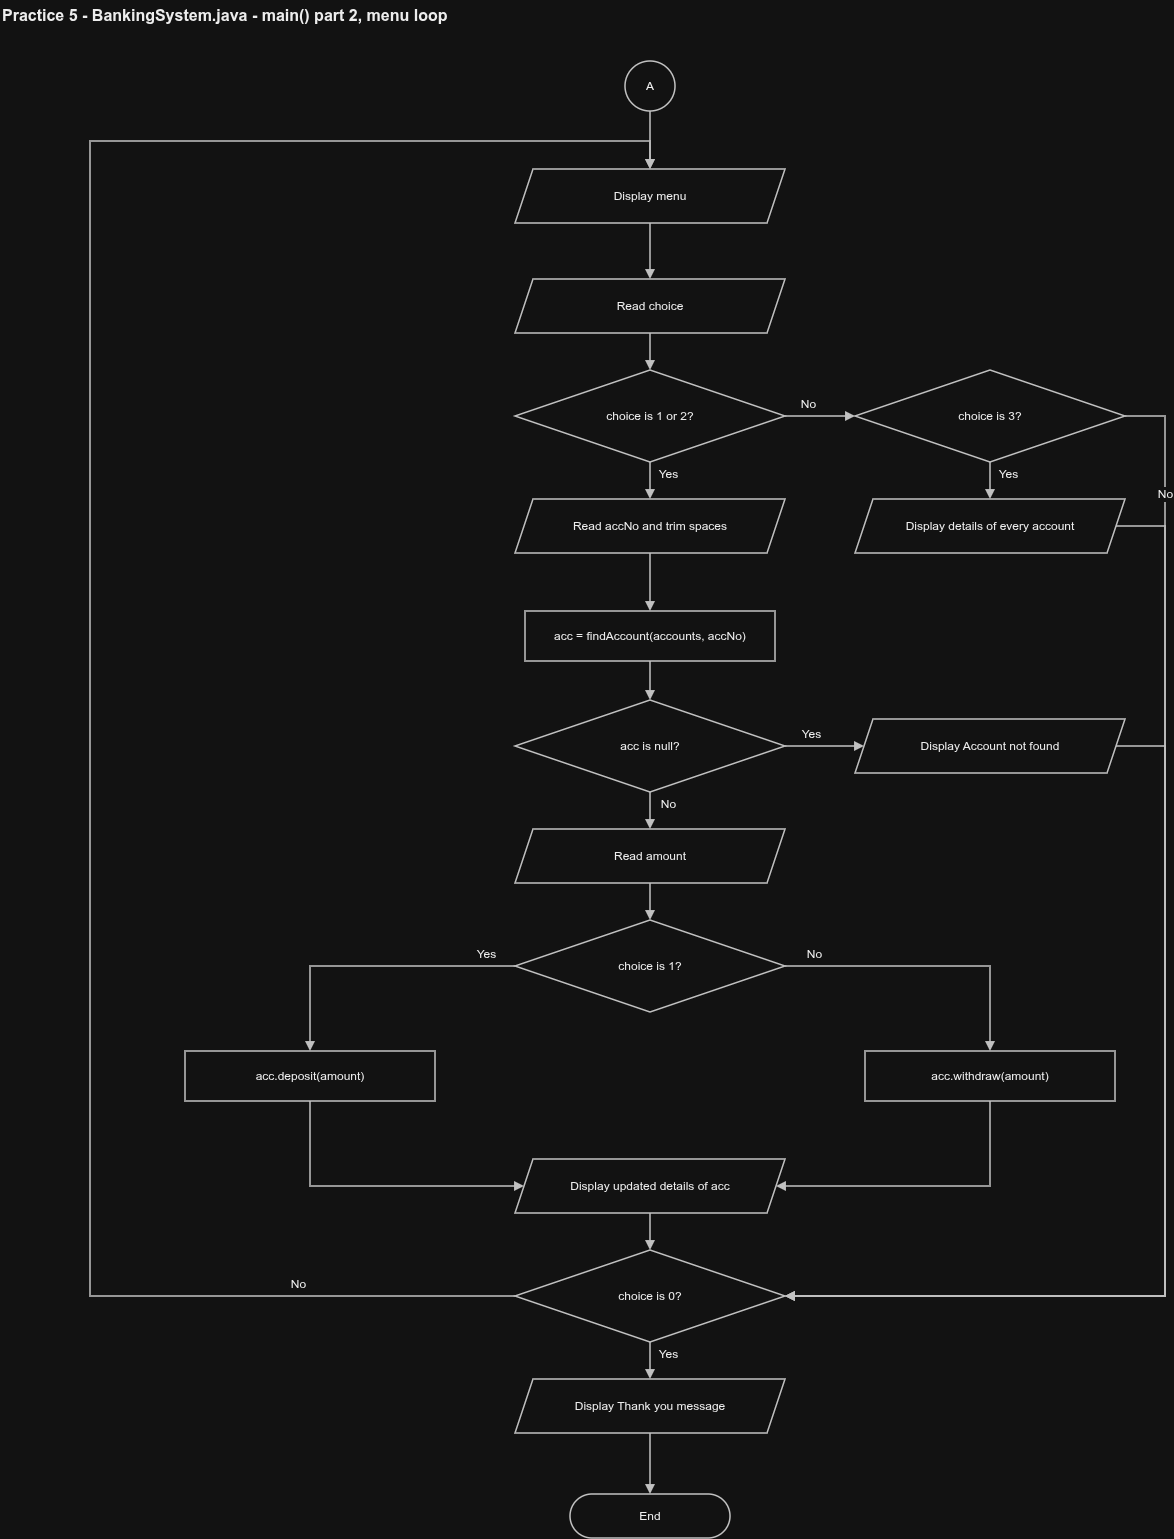

The diagram above was exported from draw.io. Its source (the exported page's mxGraphModel, read from the mxfile embedded in the PNG):
<mxGraphModel dx="2542" dy="1591" grid="1" gridSize="10" guides="1" tooltips="1" connect="1" arrows="1" fold="1" page="1" pageScale="1" pageWidth="1245" pageHeight="1612" math="0" shadow="0">
  <root>
    <mxCell id="0" />
    <mxCell id="1" parent="0" />
    <mxCell id="title" parent="1" style="text;html=1;fontSize=16;fontStyle=1;align=left;verticalAlign=middle;fontColor=#000000;" value="Practice 5 - BankingSystem.java - main() part 2, menu loop" vertex="1">
      <mxGeometry height="30" width="640" x="20" y="14" as="geometry" />
    </mxCell>
    <mxCell id="n_A" parent="1" style="whiteSpace=wrap;html=1;fontSize=12;fontColor=#000000;ellipse;fillColor=#ffffff;strokeColor=#333333;strokeWidth=1.5;" value="A" vertex="1">
      <mxGeometry height="50" width="50" x="645" y="75" as="geometry" />
    </mxCell>
    <mxCell id="n_M" parent="1" style="whiteSpace=wrap;html=1;fontSize=12;fontColor=#000000;shape=parallelogram;perimeter=parallelogramPerimeter;fixedSize=1;size=18;fillColor=#ffffff;strokeColor=#333333;strokeWidth=1.5;" value="Display menu" vertex="1">
      <mxGeometry height="54" width="270" x="535" y="183" as="geometry" />
    </mxCell>
    <mxCell id="n_C" parent="1" style="whiteSpace=wrap;html=1;fontSize=12;fontColor=#000000;shape=parallelogram;perimeter=parallelogramPerimeter;fixedSize=1;size=18;fillColor=#ffffff;strokeColor=#333333;strokeWidth=1.5;" value="Read choice" vertex="1">
      <mxGeometry height="54" width="270" x="535" y="293" as="geometry" />
    </mxCell>
    <mxCell id="n_D" parent="1" style="whiteSpace=wrap;html=1;fontSize=12;fontColor=#000000;rhombus;fillColor=#ffffff;strokeColor=#333333;strokeWidth=1.5;" value="choice is 1 or 2?" vertex="1">
      <mxGeometry height="92" width="270" x="535" y="384" as="geometry" />
    </mxCell>
    <mxCell id="n_E" parent="1" style="whiteSpace=wrap;html=1;fontSize=12;fontColor=#000000;shape=parallelogram;perimeter=parallelogramPerimeter;fixedSize=1;size=18;fillColor=#ffffff;strokeColor=#333333;strokeWidth=1.5;" value="Read accNo and trim spaces" vertex="1">
      <mxGeometry height="54" width="270" x="535" y="513" as="geometry" />
    </mxCell>
    <mxCell id="n_F" parent="1" style="whiteSpace=wrap;html=1;fontSize=12;fontColor=#000000;rounded=0;fillColor=#ffffff;strokeColor=#333333;strokeWidth=1.5;" value="acc = findAccount(accounts, accNo)" vertex="1">
      <mxGeometry height="50" width="250" x="545" y="625" as="geometry" />
    </mxCell>
    <mxCell id="n_G" parent="1" style="whiteSpace=wrap;html=1;fontSize=12;fontColor=#000000;rhombus;fillColor=#ffffff;strokeColor=#333333;strokeWidth=1.5;" value="acc is null?" vertex="1">
      <mxGeometry height="92" width="270" x="535" y="714" as="geometry" />
    </mxCell>
    <mxCell id="n_I" parent="1" style="whiteSpace=wrap;html=1;fontSize=12;fontColor=#000000;shape=parallelogram;perimeter=parallelogramPerimeter;fixedSize=1;size=18;fillColor=#ffffff;strokeColor=#333333;strokeWidth=1.5;" value="Read amount" vertex="1">
      <mxGeometry height="54" width="270" x="535" y="843" as="geometry" />
    </mxCell>
    <mxCell id="n_J" parent="1" style="whiteSpace=wrap;html=1;fontSize=12;fontColor=#000000;rhombus;fillColor=#ffffff;strokeColor=#333333;strokeWidth=1.5;" value="choice is 1?" vertex="1">
      <mxGeometry height="92" width="270" x="535" y="934" as="geometry" />
    </mxCell>
    <mxCell id="n_K" parent="1" style="whiteSpace=wrap;html=1;fontSize=12;fontColor=#000000;rounded=0;fillColor=#ffffff;strokeColor=#333333;strokeWidth=1.5;" value="acc.deposit(amount)" vertex="1">
      <mxGeometry height="50" width="250" x="205" y="1065" as="geometry" />
    </mxCell>
    <mxCell id="n_L" parent="1" style="whiteSpace=wrap;html=1;fontSize=12;fontColor=#000000;rounded=0;fillColor=#ffffff;strokeColor=#333333;strokeWidth=1.5;" value="acc.withdraw(amount)" vertex="1">
      <mxGeometry height="50" width="250" x="885" y="1065" as="geometry" />
    </mxCell>
    <mxCell id="n_N" parent="1" style="whiteSpace=wrap;html=1;fontSize=12;fontColor=#000000;shape=parallelogram;perimeter=parallelogramPerimeter;fixedSize=1;size=18;fillColor=#ffffff;strokeColor=#333333;strokeWidth=1.5;" value="Display updated details of acc" vertex="1">
      <mxGeometry height="54" width="270" x="535" y="1173" as="geometry" />
    </mxCell>
    <mxCell id="n_Z" parent="1" style="whiteSpace=wrap;html=1;fontSize=12;fontColor=#000000;rhombus;fillColor=#ffffff;strokeColor=#333333;strokeWidth=1.5;" value="choice is 0?" vertex="1">
      <mxGeometry height="92" width="270" x="535" y="1264" as="geometry" />
    </mxCell>
    <mxCell id="n_Q" parent="1" style="whiteSpace=wrap;html=1;fontSize=12;fontColor=#000000;shape=parallelogram;perimeter=parallelogramPerimeter;fixedSize=1;size=18;fillColor=#ffffff;strokeColor=#333333;strokeWidth=1.5;" value="Display Thank you message" vertex="1">
      <mxGeometry height="54" width="270" x="535" y="1393" as="geometry" />
    </mxCell>
    <mxCell id="n_R" parent="1" style="whiteSpace=wrap;html=1;fontSize=12;fontColor=#000000;rounded=1;arcSize=50;fillColor=#ffffff;strokeColor=#333333;strokeWidth=1.5;" value="End" vertex="1">
      <mxGeometry height="44" width="160" x="590" y="1508" as="geometry" />
    </mxCell>
    <mxCell id="n_O" parent="1" style="whiteSpace=wrap;html=1;fontSize=12;fontColor=#000000;rhombus;fillColor=#ffffff;strokeColor=#333333;strokeWidth=1.5;" value="choice is 3?" vertex="1">
      <mxGeometry height="92" width="270" x="875" y="384" as="geometry" />
    </mxCell>
    <mxCell id="n_P" parent="1" style="whiteSpace=wrap;html=1;fontSize=12;fontColor=#000000;shape=parallelogram;perimeter=parallelogramPerimeter;fixedSize=1;size=18;fillColor=#ffffff;strokeColor=#333333;strokeWidth=1.5;" value="Display details of every account" vertex="1">
      <mxGeometry height="54" width="270" x="875" y="513" as="geometry" />
    </mxCell>
    <mxCell id="n_H" parent="1" style="whiteSpace=wrap;html=1;fontSize=12;fontColor=#000000;shape=parallelogram;perimeter=parallelogramPerimeter;fixedSize=1;size=18;fillColor=#ffffff;strokeColor=#333333;strokeWidth=1.5;" value="Display Account not found" vertex="1">
      <mxGeometry height="54" width="270" x="875" y="733" as="geometry" />
    </mxCell>
    <mxCell id="e0" edge="1" parent="1" source="n_A" style="edgeStyle=orthogonalEdgeStyle;rounded=0;html=1;endArrow=block;endFill=1;strokeColor=#333333;strokeWidth=1.5;fontSize=12;fontColor=#000000;exitX=0.5;exitY=1;exitDx=0;exitDy=0;entryX=0.5;entryY=0;entryDx=0;entryDy=0;" target="n_M" value="">
      <mxGeometry relative="1" as="geometry" />
    </mxCell>
    <mxCell id="e1" edge="1" parent="1" source="n_M" style="edgeStyle=orthogonalEdgeStyle;rounded=0;html=1;endArrow=block;endFill=1;strokeColor=#333333;strokeWidth=1.5;fontSize=12;fontColor=#000000;exitX=0.5;exitY=1;exitDx=0;exitDy=0;entryX=0.5;entryY=0;entryDx=0;entryDy=0;" target="n_C" value="">
      <mxGeometry relative="1" as="geometry" />
    </mxCell>
    <mxCell id="e2" edge="1" parent="1" source="n_C" style="edgeStyle=orthogonalEdgeStyle;rounded=0;html=1;endArrow=block;endFill=1;strokeColor=#333333;strokeWidth=1.5;fontSize=12;fontColor=#000000;exitX=0.5;exitY=1;exitDx=0;exitDy=0;entryX=0.5;entryY=0;entryDx=0;entryDy=0;" target="n_D" value="">
      <mxGeometry relative="1" as="geometry" />
    </mxCell>
    <mxCell id="e3" edge="1" parent="1" source="n_D" style="edgeStyle=orthogonalEdgeStyle;rounded=0;html=1;endArrow=block;endFill=1;strokeColor=#333333;strokeWidth=1.5;fontSize=12;fontColor=#000000;exitX=0.5;exitY=1;exitDx=0;exitDy=0;entryX=0.5;entryY=0;entryDx=0;entryDy=0;" target="n_E" value="Yes">
      <mxGeometry relative="1" x="-0.35" as="geometry">
        <mxPoint x="18" as="offset" />
      </mxGeometry>
    </mxCell>
    <mxCell id="e4" edge="1" parent="1" source="n_D" style="edgeStyle=orthogonalEdgeStyle;rounded=0;html=1;endArrow=block;endFill=1;strokeColor=#333333;strokeWidth=1.5;fontSize=12;fontColor=#000000;exitX=1;exitY=0.5;exitDx=0;exitDy=0;entryX=0;entryY=0.5;entryDx=0;entryDy=0;" target="n_O" value="No">
      <mxGeometry relative="1" x="-0.35" as="geometry">
        <mxPoint y="-12" as="offset" />
      </mxGeometry>
    </mxCell>
    <mxCell id="e5" edge="1" parent="1" source="n_O" style="edgeStyle=orthogonalEdgeStyle;rounded=0;html=1;endArrow=block;endFill=1;strokeColor=#333333;strokeWidth=1.5;fontSize=12;fontColor=#000000;exitX=0.5;exitY=1;exitDx=0;exitDy=0;entryX=0.5;entryY=0;entryDx=0;entryDy=0;" target="n_P" value="Yes">
      <mxGeometry relative="1" x="-0.35" as="geometry">
        <mxPoint x="18" as="offset" />
      </mxGeometry>
    </mxCell>
    <mxCell id="e6" edge="1" parent="1" source="n_O" style="edgeStyle=orthogonalEdgeStyle;rounded=0;html=1;endArrow=block;endFill=1;strokeColor=#333333;strokeWidth=1.5;fontSize=12;fontColor=#000000;exitX=1;exitY=0.5;exitDx=0;exitDy=0;entryX=1;entryY=0.5;entryDx=0;entryDy=0;" target="n_Z" value="No">
      <mxGeometry relative="1" x="-0.8" as="geometry">
        <mxPoint y="-12" as="offset" />
        <Array as="points">
          <mxPoint x="1185" y="430" />
          <mxPoint x="1185" y="1310" />
        </Array>
      </mxGeometry>
    </mxCell>
    <mxCell id="e7" edge="1" parent="1" source="n_P" style="edgeStyle=orthogonalEdgeStyle;rounded=0;html=1;endArrow=block;endFill=1;strokeColor=#333333;strokeWidth=1.5;fontSize=12;fontColor=#000000;exitX=1;exitY=0.5;exitDx=0;exitDy=0;entryX=1;entryY=0.5;entryDx=0;entryDy=0;" target="n_Z" value="">
      <mxGeometry relative="1" as="geometry">
        <Array as="points">
          <mxPoint x="1185" y="540" />
          <mxPoint x="1185" y="1310" />
        </Array>
      </mxGeometry>
    </mxCell>
    <mxCell id="e8" edge="1" parent="1" source="n_E" style="edgeStyle=orthogonalEdgeStyle;rounded=0;html=1;endArrow=block;endFill=1;strokeColor=#333333;strokeWidth=1.5;fontSize=12;fontColor=#000000;exitX=0.5;exitY=1;exitDx=0;exitDy=0;entryX=0.5;entryY=0;entryDx=0;entryDy=0;" target="n_F" value="">
      <mxGeometry relative="1" as="geometry" />
    </mxCell>
    <mxCell id="e9" edge="1" parent="1" source="n_F" style="edgeStyle=orthogonalEdgeStyle;rounded=0;html=1;endArrow=block;endFill=1;strokeColor=#333333;strokeWidth=1.5;fontSize=12;fontColor=#000000;exitX=0.5;exitY=1;exitDx=0;exitDy=0;entryX=0.5;entryY=0;entryDx=0;entryDy=0;" target="n_G" value="">
      <mxGeometry relative="1" as="geometry" />
    </mxCell>
    <mxCell id="e10" edge="1" parent="1" source="n_G" style="edgeStyle=orthogonalEdgeStyle;rounded=0;html=1;endArrow=block;endFill=1;strokeColor=#333333;strokeWidth=1.5;fontSize=12;fontColor=#000000;exitX=1;exitY=0.5;exitDx=0;exitDy=0;entryX=0;entryY=0.5;entryDx=0;entryDy=0;" target="n_H" value="Yes">
      <mxGeometry relative="1" x="-0.35" as="geometry">
        <mxPoint y="-12" as="offset" />
      </mxGeometry>
    </mxCell>
    <mxCell id="e11" edge="1" parent="1" source="n_H" style="edgeStyle=orthogonalEdgeStyle;rounded=0;html=1;endArrow=block;endFill=1;strokeColor=#333333;strokeWidth=1.5;fontSize=12;fontColor=#000000;exitX=1;exitY=0.5;exitDx=0;exitDy=0;entryX=1;entryY=0.5;entryDx=0;entryDy=0;" target="n_Z" value="">
      <mxGeometry relative="1" as="geometry">
        <Array as="points">
          <mxPoint x="1185" y="760" />
          <mxPoint x="1185" y="1310" />
        </Array>
      </mxGeometry>
    </mxCell>
    <mxCell id="e12" edge="1" parent="1" source="n_G" style="edgeStyle=orthogonalEdgeStyle;rounded=0;html=1;endArrow=block;endFill=1;strokeColor=#333333;strokeWidth=1.5;fontSize=12;fontColor=#000000;exitX=0.5;exitY=1;exitDx=0;exitDy=0;entryX=0.5;entryY=0;entryDx=0;entryDy=0;" target="n_I" value="No">
      <mxGeometry relative="1" x="-0.35" as="geometry">
        <mxPoint x="18" as="offset" />
      </mxGeometry>
    </mxCell>
    <mxCell id="e13" edge="1" parent="1" source="n_I" style="edgeStyle=orthogonalEdgeStyle;rounded=0;html=1;endArrow=block;endFill=1;strokeColor=#333333;strokeWidth=1.5;fontSize=12;fontColor=#000000;exitX=0.5;exitY=1;exitDx=0;exitDy=0;entryX=0.5;entryY=0;entryDx=0;entryDy=0;" target="n_J" value="">
      <mxGeometry relative="1" as="geometry" />
    </mxCell>
    <mxCell id="e14" edge="1" parent="1" source="n_J" style="edgeStyle=orthogonalEdgeStyle;rounded=0;html=1;endArrow=block;endFill=1;strokeColor=#333333;strokeWidth=1.5;fontSize=12;fontColor=#000000;exitX=0;exitY=0.5;exitDx=0;exitDy=0;entryX=0.5;entryY=0;entryDx=0;entryDy=0;" target="n_K" value="Yes">
      <mxGeometry relative="1" x="-0.8" as="geometry">
        <mxPoint y="-12" as="offset" />
        <Array as="points">
          <mxPoint x="330" y="980" />
        </Array>
      </mxGeometry>
    </mxCell>
    <mxCell id="e15" edge="1" parent="1" source="n_J" style="edgeStyle=orthogonalEdgeStyle;rounded=0;html=1;endArrow=block;endFill=1;strokeColor=#333333;strokeWidth=1.5;fontSize=12;fontColor=#000000;exitX=1;exitY=0.5;exitDx=0;exitDy=0;entryX=0.5;entryY=0;entryDx=0;entryDy=0;" target="n_L" value="No">
      <mxGeometry relative="1" x="-0.8" as="geometry">
        <mxPoint y="-12" as="offset" />
        <Array as="points">
          <mxPoint x="1010" y="980" />
        </Array>
      </mxGeometry>
    </mxCell>
    <mxCell id="e16" edge="1" parent="1" source="n_K" style="edgeStyle=orthogonalEdgeStyle;rounded=0;html=1;endArrow=block;endFill=1;strokeColor=#333333;strokeWidth=1.5;fontSize=12;fontColor=#000000;exitX=0.5;exitY=1;exitDx=0;exitDy=0;entryX=0;entryY=0.5;entryDx=0;entryDy=0;" target="n_N" value="">
      <mxGeometry relative="1" as="geometry">
        <Array as="points">
          <mxPoint x="330" y="1200" />
        </Array>
      </mxGeometry>
    </mxCell>
    <mxCell id="e17" edge="1" parent="1" source="n_L" style="edgeStyle=orthogonalEdgeStyle;rounded=0;html=1;endArrow=block;endFill=1;strokeColor=#333333;strokeWidth=1.5;fontSize=12;fontColor=#000000;exitX=0.5;exitY=1;exitDx=0;exitDy=0;entryX=1;entryY=0.5;entryDx=0;entryDy=0;" target="n_N" value="">
      <mxGeometry relative="1" as="geometry">
        <Array as="points">
          <mxPoint x="1010" y="1200" />
        </Array>
      </mxGeometry>
    </mxCell>
    <mxCell id="e18" edge="1" parent="1" source="n_N" style="edgeStyle=orthogonalEdgeStyle;rounded=0;html=1;endArrow=block;endFill=1;strokeColor=#333333;strokeWidth=1.5;fontSize=12;fontColor=#000000;exitX=0.5;exitY=1;exitDx=0;exitDy=0;entryX=0.5;entryY=0;entryDx=0;entryDy=0;" target="n_Z" value="">
      <mxGeometry relative="1" as="geometry" />
    </mxCell>
    <mxCell id="e19" edge="1" parent="1" source="n_Z" style="edgeStyle=orthogonalEdgeStyle;rounded=0;html=1;endArrow=block;endFill=1;strokeColor=#333333;strokeWidth=1.5;fontSize=12;fontColor=#000000;exitX=0;exitY=0.5;exitDx=0;exitDy=0;entryX=0.5;entryY=0;entryDx=0;entryDy=0;" target="n_M" value="No">
      <mxGeometry relative="1" x="-0.8" as="geometry">
        <mxPoint y="-12" as="offset" />
        <Array as="points">
          <mxPoint x="110" y="1310" />
          <mxPoint x="110" y="155" />
          <mxPoint x="670" y="155" />
        </Array>
      </mxGeometry>
    </mxCell>
    <mxCell id="e20" edge="1" parent="1" source="n_Z" style="edgeStyle=orthogonalEdgeStyle;rounded=0;html=1;endArrow=block;endFill=1;strokeColor=#333333;strokeWidth=1.5;fontSize=12;fontColor=#000000;exitX=0.5;exitY=1;exitDx=0;exitDy=0;entryX=0.5;entryY=0;entryDx=0;entryDy=0;" target="n_Q" value="Yes">
      <mxGeometry relative="1" x="-0.35" as="geometry">
        <mxPoint x="18" as="offset" />
      </mxGeometry>
    </mxCell>
    <mxCell id="e21" edge="1" parent="1" source="n_Q" style="edgeStyle=orthogonalEdgeStyle;rounded=0;html=1;endArrow=block;endFill=1;strokeColor=#333333;strokeWidth=1.5;fontSize=12;fontColor=#000000;exitX=0.5;exitY=1;exitDx=0;exitDy=0;entryX=0.5;entryY=0;entryDx=0;entryDy=0;" target="n_R" value="">
      <mxGeometry relative="1" as="geometry" />
    </mxCell>
  </root>
</mxGraphModel>